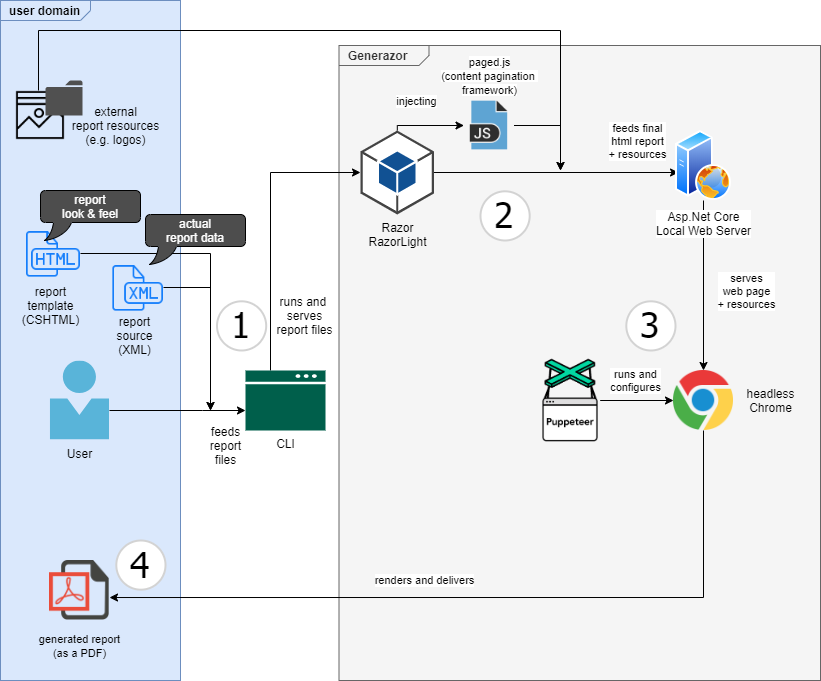

The diagram above was exported from draw.io. Its source (the exported page's mxGraphModel, read from the mxfile embedded in the PNG):
<mxGraphModel dx="1682" dy="822" grid="1" gridSize="10" guides="1" tooltips="1" connect="1" arrows="1" fold="1" page="1" pageScale="1" pageWidth="850" pageHeight="1100" math="1" shadow="0">
  <root>
    <mxCell id="0" />
    <mxCell id="1" parent="0" />
    <mxCell id="uCWpeaOI3d2F9WxS9Def-55" value="&lt;p style=&quot;margin: 0px ; margin-top: 4px ; margin-left: 10px ; text-align: left&quot;&gt;&lt;b&gt;Generazor&lt;/b&gt;&lt;/p&gt;" style="html=1;strokeWidth=1;shape=mxgraph.sysml.package;html=1;overflow=fill;whiteSpace=wrap;fillColor=#f5f5f5;strokeColor=#666666;fontColor=#333333;" parent="1" vertex="1">
      <mxGeometry x="348.5" y="65" width="481.5" height="635" as="geometry" />
    </mxCell>
    <mxCell id="uCWpeaOI3d2F9WxS9Def-42" value="&lt;p style=&quot;margin: 0px ; margin-top: 4px ; margin-left: 10px ; text-align: left&quot;&gt;&lt;b&gt;user domain&lt;/b&gt;&lt;/p&gt;" style="html=1;strokeWidth=1;shape=mxgraph.sysml.package;html=1;overflow=fill;whiteSpace=wrap;fillColor=#dae8fc;strokeColor=#6c8ebf;" parent="1" vertex="1">
      <mxGeometry x="10" y="20" width="180" height="680" as="geometry" />
    </mxCell>
    <mxCell id="uCWpeaOI3d2F9WxS9Def-9" value="" style="edgeStyle=orthogonalEdgeStyle;rounded=0;orthogonalLoop=1;jettySize=auto;html=1;" parent="1" source="uCWpeaOI3d2F9WxS9Def-1" target="uCWpeaOI3d2F9WxS9Def-5" edge="1">
      <mxGeometry relative="1" as="geometry">
        <mxPoint x="234.19999999999993" y="420" as="targetPoint" />
        <Array as="points">
          <mxPoint x="212.10000000000002" y="430" />
          <mxPoint x="212.10000000000002" y="430" />
        </Array>
      </mxGeometry>
    </mxCell>
    <mxCell id="uCWpeaOI3d2F9WxS9Def-1" value="" style="aspect=fixed;html=1;points=[];align=center;image;fontSize=12;image=img/lib/mscae/Person.svg;" parent="1" vertex="1">
      <mxGeometry x="59.8" y="380" width="59.2" height="80" as="geometry" />
    </mxCell>
    <mxCell id="uCWpeaOI3d2F9WxS9Def-46" style="edgeStyle=orthogonalEdgeStyle;rounded=0;orthogonalLoop=1;jettySize=auto;html=1;" parent="1" source="uCWpeaOI3d2F9WxS9Def-2" edge="1">
      <mxGeometry relative="1" as="geometry">
        <mxPoint x="220" y="430" as="targetPoint" />
        <Array as="points">
          <mxPoint x="220" y="273" />
          <mxPoint x="220" y="430" />
        </Array>
      </mxGeometry>
    </mxCell>
    <mxCell id="uCWpeaOI3d2F9WxS9Def-2" value="" style="shape=image;html=1;verticalAlign=top;verticalLabelPosition=bottom;labelBackgroundColor=#ffffff;imageAspect=0;aspect=fixed;image=https://cdn1.iconfinder.com/data/icons/hawcons/32/699153-icon-76-document-file-html-128.png;imageBackground=none;" parent="1" vertex="1">
      <mxGeometry x="36" y="246" width="54" height="54" as="geometry" />
    </mxCell>
    <mxCell id="uCWpeaOI3d2F9WxS9Def-47" style="edgeStyle=orthogonalEdgeStyle;rounded=0;orthogonalLoop=1;jettySize=auto;html=1;" parent="1" source="uCWpeaOI3d2F9WxS9Def-3" edge="1">
      <mxGeometry relative="1" as="geometry">
        <mxPoint x="220" y="430" as="targetPoint" />
        <Array as="points">
          <mxPoint x="220" y="307" />
          <mxPoint x="220" y="430" />
        </Array>
      </mxGeometry>
    </mxCell>
    <mxCell id="uCWpeaOI3d2F9WxS9Def-3" value="" style="shape=image;html=1;verticalAlign=top;verticalLabelPosition=bottom;labelBackgroundColor=#ffffff;imageAspect=0;aspect=fixed;image=https://cdn1.iconfinder.com/data/icons/hawcons/32/698693-icon-102-document-file-xml-128.png" parent="1" vertex="1">
      <mxGeometry x="119" y="280" width="54" height="54" as="geometry" />
    </mxCell>
    <mxCell id="uCWpeaOI3d2F9WxS9Def-12" value="" style="edgeStyle=orthogonalEdgeStyle;rounded=0;orthogonalLoop=1;jettySize=auto;html=1;" parent="1" source="uCWpeaOI3d2F9WxS9Def-5" target="uCWpeaOI3d2F9WxS9Def-6" edge="1">
      <mxGeometry relative="1" as="geometry">
        <mxPoint x="371.9" y="310" as="targetPoint" />
        <Array as="points">
          <mxPoint x="280" y="192" />
        </Array>
      </mxGeometry>
    </mxCell>
    <mxCell id="uCWpeaOI3d2F9WxS9Def-5" value="CLI" style="pointerEvents=1;shadow=0;dashed=0;html=1;strokeColor=none;fillColor=#005F4B;labelPosition=center;verticalLabelPosition=bottom;verticalAlign=top;align=center;outlineConnect=0;shape=mxgraph.veeam2.interface_console;" parent="1" vertex="1">
      <mxGeometry x="254.99999999999997" y="390" width="80" height="60" as="geometry" />
    </mxCell>
    <mxCell id="uCWpeaOI3d2F9WxS9Def-18" value="" style="edgeStyle=orthogonalEdgeStyle;rounded=0;orthogonalLoop=1;jettySize=auto;html=1;entryX=0.054;entryY=0.6;entryDx=0;entryDy=0;entryPerimeter=0;" parent="1" source="uCWpeaOI3d2F9WxS9Def-6" target="uCWpeaOI3d2F9WxS9Def-16" edge="1">
      <mxGeometry relative="1" as="geometry">
        <mxPoint x="488.65" y="192" as="targetPoint" />
      </mxGeometry>
    </mxCell>
    <mxCell id="uCWpeaOI3d2F9WxS9Def-19" value="feeds final&lt;br&gt;html report&lt;br&gt;+ resources" style="edgeLabel;html=1;align=center;verticalAlign=middle;resizable=0;points=[];" parent="uCWpeaOI3d2F9WxS9Def-18" vertex="1" connectable="0">
      <mxGeometry x="-0.273" y="3" relative="1" as="geometry">
        <mxPoint x="114.35" y="-29" as="offset" />
      </mxGeometry>
    </mxCell>
    <mxCell id="uCWpeaOI3d2F9WxS9Def-24" style="edgeStyle=orthogonalEdgeStyle;rounded=0;orthogonalLoop=1;jettySize=auto;html=1;entryX=0;entryY=0.5;entryDx=0;entryDy=0;" parent="1" source="uCWpeaOI3d2F9WxS9Def-6" target="uCWpeaOI3d2F9WxS9Def-20" edge="1">
      <mxGeometry relative="1" as="geometry">
        <Array as="points">
          <mxPoint x="406.85" y="145" />
        </Array>
      </mxGeometry>
    </mxCell>
    <mxCell id="uCWpeaOI3d2F9WxS9Def-25" value="injecting" style="edgeLabel;html=1;align=center;verticalAlign=middle;resizable=0;points=[];" parent="uCWpeaOI3d2F9WxS9Def-24" vertex="1" connectable="0">
      <mxGeometry x="-0.301" y="-11" relative="1" as="geometry">
        <mxPoint x="-1.0999999999999943" y="-36" as="offset" />
      </mxGeometry>
    </mxCell>
    <mxCell id="uCWpeaOI3d2F9WxS9Def-6" value="Razor&lt;br&gt;RazorLight" style="outlineConnect=0;dashed=0;verticalLabelPosition=bottom;verticalAlign=top;align=center;html=1;shape=mxgraph.aws3.android;fillColor=#115193;gradientColor=none;" parent="1" vertex="1">
      <mxGeometry x="370" y="150" width="73.5" height="84" as="geometry" />
    </mxCell>
    <mxCell id="uCWpeaOI3d2F9WxS9Def-10" value="feeds&lt;br&gt;report&lt;br&gt;files" style="text;html=1;align=center;verticalAlign=middle;resizable=0;points=[];autosize=1;" parent="1" vertex="1">
      <mxGeometry x="210.00000000000003" y="440" width="50" height="50" as="geometry" />
    </mxCell>
    <mxCell id="uCWpeaOI3d2F9WxS9Def-13" value="runs and &lt;br&gt;serves&lt;br&gt;report files" style="text;html=1;align=center;verticalAlign=middle;resizable=0;points=[];autosize=1;" parent="1" vertex="1">
      <mxGeometry x="278.5" y="310" width="70" height="50" as="geometry" />
    </mxCell>
    <mxCell id="uCWpeaOI3d2F9WxS9Def-31" style="edgeStyle=orthogonalEdgeStyle;rounded=0;orthogonalLoop=1;jettySize=auto;html=1;entryX=0.5;entryY=0;entryDx=0;entryDy=0;" parent="1" source="uCWpeaOI3d2F9WxS9Def-16" target="uCWpeaOI3d2F9WxS9Def-29" edge="1">
      <mxGeometry relative="1" as="geometry" />
    </mxCell>
    <mxCell id="uCWpeaOI3d2F9WxS9Def-33" value="serves&lt;br&gt;web page&lt;br&gt;+ resources" style="edgeLabel;html=1;align=center;verticalAlign=middle;resizable=0;points=[];" parent="uCWpeaOI3d2F9WxS9Def-31" vertex="1" connectable="0">
      <mxGeometry x="-0.1647" y="1" relative="1" as="geometry">
        <mxPoint x="41" y="19" as="offset" />
      </mxGeometry>
    </mxCell>
    <mxCell id="uCWpeaOI3d2F9WxS9Def-16" value="Asp.Net Core&lt;br&gt;Local Web Server" style="aspect=fixed;perimeter=ellipsePerimeter;html=1;align=center;shadow=0;dashed=0;spacingTop=3;image;image=img/lib/active_directory/web_server.svg;" parent="1" vertex="1">
      <mxGeometry x="685" y="150" width="56" height="70" as="geometry" />
    </mxCell>
    <mxCell id="uCWpeaOI3d2F9WxS9Def-21" style="edgeStyle=orthogonalEdgeStyle;rounded=0;orthogonalLoop=1;jettySize=auto;html=1;" parent="1" source="uCWpeaOI3d2F9WxS9Def-20" edge="1">
      <mxGeometry relative="1" as="geometry">
        <mxPoint x="570" y="190" as="targetPoint" />
        <Array as="points">
          <mxPoint x="570" y="145" />
          <mxPoint x="570" y="190" />
        </Array>
      </mxGeometry>
    </mxCell>
    <mxCell id="uCWpeaOI3d2F9WxS9Def-20" value="" style="shape=image;html=1;verticalAlign=top;verticalLabelPosition=bottom;labelBackgroundColor=#ffffff;imageAspect=0;aspect=fixed;image=https://cdn4.iconfinder.com/data/icons/file-names-25/512/1-128.png" parent="1" vertex="1">
      <mxGeometry x="473.5" y="120" width="50" height="50" as="geometry" />
    </mxCell>
    <mxCell id="uCWpeaOI3d2F9WxS9Def-26" value="" style="shape=image;html=1;verticalAlign=top;verticalLabelPosition=bottom;labelBackgroundColor=#ffffff;imageAspect=0;aspect=fixed;image=https://cdn2.iconfinder.com/data/icons/essential-web-3/50/gallery-picture-photo-show-images-128.png" parent="1" vertex="1">
      <mxGeometry x="25" y="110" width="50" height="50" as="geometry" />
    </mxCell>
    <mxCell id="uCWpeaOI3d2F9WxS9Def-39" style="edgeStyle=orthogonalEdgeStyle;rounded=0;orthogonalLoop=1;jettySize=auto;html=1;entryX=1;entryY=0.617;entryDx=0;entryDy=0;entryPerimeter=0;" parent="1" source="uCWpeaOI3d2F9WxS9Def-29" target="uCWpeaOI3d2F9WxS9Def-40" edge="1">
      <mxGeometry relative="1" as="geometry">
        <mxPoint x="170" y="620" as="targetPoint" />
        <Array as="points">
          <mxPoint x="713" y="617" />
        </Array>
      </mxGeometry>
    </mxCell>
    <mxCell id="uCWpeaOI3d2F9WxS9Def-41" value="renders and delivers" style="edgeLabel;html=1;align=center;verticalAlign=middle;resizable=0;points=[];" parent="uCWpeaOI3d2F9WxS9Def-39" vertex="1" connectable="0">
      <mxGeometry x="0.6942" relative="1" as="geometry">
        <mxPoint x="198" y="-17.02" as="offset" />
      </mxGeometry>
    </mxCell>
    <mxCell id="uCWpeaOI3d2F9WxS9Def-29" value="" style="shape=image;html=1;verticalAlign=top;verticalLabelPosition=bottom;labelBackgroundColor=#ffffff;imageAspect=0;aspect=fixed;image=https://cdn0.iconfinder.com/data/icons/flat-round-system/512/chrome_browser-128.png" parent="1" vertex="1">
      <mxGeometry x="683" y="390" width="60" height="60" as="geometry" />
    </mxCell>
    <mxCell id="uCWpeaOI3d2F9WxS9Def-30" value="headless&lt;br&gt;Chrome" style="text;html=1;align=center;verticalAlign=middle;resizable=0;points=[];autosize=1;" parent="1" vertex="1">
      <mxGeometry x="750" y="405" width="60" height="30" as="geometry" />
    </mxCell>
    <mxCell id="uCWpeaOI3d2F9WxS9Def-36" value="runs and&lt;br&gt;configures" style="edgeStyle=orthogonalEdgeStyle;rounded=0;orthogonalLoop=1;jettySize=auto;html=1;" parent="1" source="uCWpeaOI3d2F9WxS9Def-34" target="uCWpeaOI3d2F9WxS9Def-29" edge="1">
      <mxGeometry x="-0.0366" y="20" relative="1" as="geometry">
        <mxPoint as="offset" />
      </mxGeometry>
    </mxCell>
    <mxCell id="uCWpeaOI3d2F9WxS9Def-34" value="" style="shape=image;verticalLabelPosition=bottom;labelBackgroundColor=#ffffff;verticalAlign=top;aspect=fixed;imageAspect=0;image=data:image/png,(base64 omitted: 19460 chars);" parent="1" vertex="1">
      <mxGeometry x="550.3199999999999" y="376.81" width="59.36" height="86.38" as="geometry" />
    </mxCell>
    <mxCell id="uCWpeaOI3d2F9WxS9Def-38" value="" style="pointerEvents=1;shadow=0;dashed=0;html=1;strokeColor=none;fillColor=#505050;labelPosition=center;verticalLabelPosition=bottom;verticalAlign=top;outlineConnect=0;align=center;shape=mxgraph.office.concepts.folder;" parent="1" vertex="1">
      <mxGeometry x="55" y="100" width="37" height="35" as="geometry" />
    </mxCell>
    <mxCell id="uCWpeaOI3d2F9WxS9Def-40" value="" style="shape=image;html=1;verticalAlign=top;verticalLabelPosition=bottom;labelBackgroundColor=#ffffff;imageAspect=0;aspect=fixed;image=https://cdn3.iconfinder.com/data/icons/document-icons-2/30/647704-pdf-128.png" parent="1" vertex="1">
      <mxGeometry x="59" y="580" width="60" height="60" as="geometry" />
    </mxCell>
    <mxCell id="uCWpeaOI3d2F9WxS9Def-51" value="external&lt;br&gt;report resources&lt;br&gt;(e.g. logos)" style="text;html=1;align=center;verticalAlign=middle;resizable=0;points=[];autosize=1;" parent="1" vertex="1">
      <mxGeometry x="75" y="120" width="100" height="50" as="geometry" />
    </mxCell>
    <mxCell id="uCWpeaOI3d2F9WxS9Def-54" value="&lt;span style=&quot;font-size: 11px ; background-color: rgb(255 , 255 , 255)&quot;&gt;paged.js&lt;/span&gt;&lt;br style=&quot;font-size: 11px&quot;&gt;&lt;span style=&quot;font-size: 11px ; background-color: rgb(255 , 255 , 255)&quot;&gt;(content pagination&amp;nbsp;&lt;/span&gt;&lt;br style=&quot;font-size: 11px&quot;&gt;&lt;span style=&quot;font-size: 11px ; background-color: rgb(255 , 255 , 255)&quot;&gt;framework)&lt;/span&gt;" style="text;html=1;align=center;verticalAlign=middle;resizable=0;points=[];autosize=1;" parent="1" vertex="1">
      <mxGeometry x="443.5" y="70" width="110" height="50" as="geometry" />
    </mxCell>
    <mxCell id="uCWpeaOI3d2F9WxS9Def-56" style="edgeStyle=orthogonalEdgeStyle;rounded=0;orthogonalLoop=1;jettySize=auto;html=1;" parent="1" source="uCWpeaOI3d2F9WxS9Def-26" edge="1">
      <mxGeometry relative="1" as="geometry">
        <mxPoint x="48" y="150" as="sourcePoint" />
        <mxPoint x="570" y="190" as="targetPoint" />
        <Array as="points">
          <mxPoint x="48" y="50" />
        </Array>
      </mxGeometry>
    </mxCell>
    <mxCell id="uCWpeaOI3d2F9WxS9Def-57" value="&lt;font color=&quot;#ffffff&quot;&gt;actual&lt;br&gt;report data&lt;/font&gt;" style="whiteSpace=wrap;html=1;shape=mxgraph.basic.roundRectCallout;dx=22;dy=18;size=5;boundedLbl=1;fillColor=#4D4D4D;" parent="1" vertex="1">
      <mxGeometry x="155" y="234" width="100" height="50" as="geometry" />
    </mxCell>
    <mxCell id="uCWpeaOI3d2F9WxS9Def-58" value="&lt;font color=&quot;#ffffff&quot;&gt;report&lt;br&gt;look &amp;amp; feel&lt;/font&gt;" style="whiteSpace=wrap;html=1;shape=mxgraph.basic.roundRectCallout;dx=22;dy=18;size=5;boundedLbl=1;fillColor=#4D4D4D;" parent="1" vertex="1">
      <mxGeometry x="50" y="210" width="100" height="50" as="geometry" />
    </mxCell>
    <mxCell id="uCWpeaOI3d2F9WxS9Def-63" value="report&lt;br&gt;template&lt;br&gt;(CSHTML)" style="text;html=1;align=center;verticalAlign=middle;resizable=0;points=[];autosize=1;" parent="1" vertex="1">
      <mxGeometry x="25" y="300" width="70" height="50" as="geometry" />
    </mxCell>
    <mxCell id="uCWpeaOI3d2F9WxS9Def-64" value="report&lt;br&gt;source&lt;br&gt;(XML)" style="text;html=1;align=center;verticalAlign=middle;resizable=0;points=[];autosize=1;" parent="1" vertex="1">
      <mxGeometry x="119" y="330" width="50" height="50" as="geometry" />
    </mxCell>
    <mxCell id="uCWpeaOI3d2F9WxS9Def-65" value="&lt;span style=&quot;font-size: 11px&quot;&gt;generated report&lt;/span&gt;&lt;br style=&quot;font-size: 11px&quot;&gt;&lt;span style=&quot;font-size: 11px&quot;&gt;(as a PDF)&lt;/span&gt;" style="text;html=1;align=center;verticalAlign=middle;resizable=0;points=[];autosize=1;" parent="1" vertex="1">
      <mxGeometry x="39.400000000000006" y="650" width="100" height="30" as="geometry" />
    </mxCell>
    <mxCell id="5Gg3Kr9Iw0A7ghduGeCl-1" value="User" style="text;html=1;align=center;verticalAlign=middle;resizable=0;points=[];autosize=1;fillColor=none;" parent="1" vertex="1">
      <mxGeometry x="69.4" y="463.19" width="40" height="20" as="geometry" />
    </mxCell>
    <mxCell id="-chFXrmu1nWxTm5nRJfl-1" value="&lt;font style=&quot;font-size: 36px&quot;&gt;1&lt;/font&gt;" style="ellipse;whiteSpace=wrap;html=1;aspect=fixed;strokeWidth=2;fontFamily=Tahoma;spacingBottom=4;spacingRight=2;strokeColor=#d3d3d3;" vertex="1" parent="1">
      <mxGeometry x="226.5" y="320.81" width="49.19" height="49.19" as="geometry" />
    </mxCell>
    <mxCell id="-chFXrmu1nWxTm5nRJfl-2" value="&lt;font style=&quot;font-size: 36px&quot;&gt;2&lt;/font&gt;" style="ellipse;whiteSpace=wrap;html=1;aspect=fixed;strokeWidth=2;fontFamily=Tahoma;spacingBottom=4;spacingRight=2;strokeColor=#d3d3d3;" vertex="1" parent="1">
      <mxGeometry x="490" y="210.81" width="49.19" height="49.19" as="geometry" />
    </mxCell>
    <mxCell id="-chFXrmu1nWxTm5nRJfl-3" value="&lt;font style=&quot;font-size: 36px&quot;&gt;3&lt;/font&gt;" style="ellipse;whiteSpace=wrap;html=1;aspect=fixed;strokeWidth=2;fontFamily=Tahoma;spacingBottom=4;spacingRight=2;strokeColor=#d3d3d3;" vertex="1" parent="1">
      <mxGeometry x="635.81" y="320.81" width="49.19" height="49.19" as="geometry" />
    </mxCell>
    <mxCell id="-chFXrmu1nWxTm5nRJfl-4" value="&lt;font style=&quot;font-size: 36px&quot;&gt;4&lt;/font&gt;" style="ellipse;whiteSpace=wrap;html=1;aspect=fixed;strokeWidth=2;fontFamily=Tahoma;spacingBottom=4;spacingRight=2;strokeColor=#d3d3d3;" vertex="1" parent="1">
      <mxGeometry x="125.81" y="560" width="49.19" height="49.19" as="geometry" />
    </mxCell>
  </root>
</mxGraphModel>